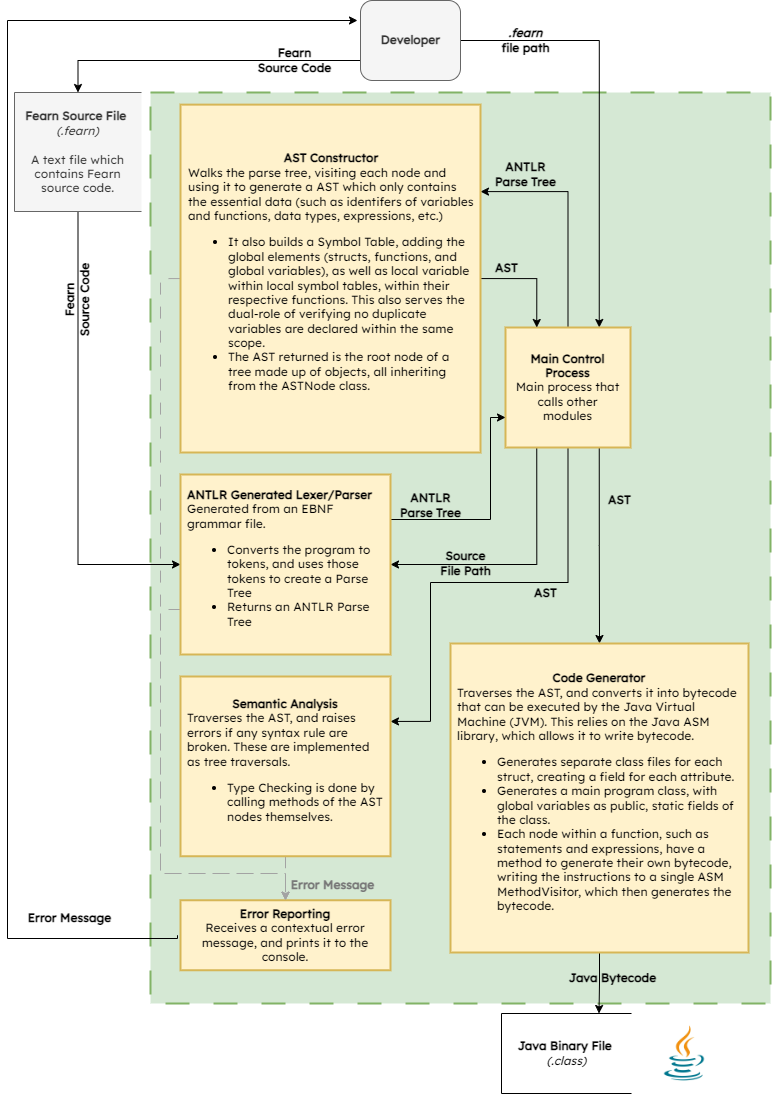

The diagram above was exported from draw.io. Its source (the exported page's mxGraphModel, read from the mxfile embedded in the PNG):
<mxGraphModel dx="2026" dy="1128" grid="1" gridSize="10" guides="1" tooltips="1" connect="1" arrows="1" fold="1" page="1" pageScale="1" pageWidth="827" pageHeight="1169" math="0" shadow="0">
  <root>
    <mxCell id="0" />
    <mxCell id="1" parent="0" />
    <mxCell id="FDOePk3CcsMY8r-B2v0D-9" value="" style="html=1;dashed=1;whitespace=wrap;rounded=0;shadow=0;glass=0;sketch=0;arcSize=6;dashPattern=12 12;strokeWidth=2;fillColor=#d5e8d4;strokeColor=#82b366;fontColor=#000;labelBackgroundColor=none;fontFamily=Lexend;fontSource=https%3A%2F%2Ffonts.googleapis.com%2Fcss%3Ffamily%3DLexend;" parent="1" vertex="1">
      <mxGeometry x="150" y="99" width="620" height="911" as="geometry" />
    </mxCell>
    <mxCell id="4" style="edgeStyle=orthogonalEdgeStyle;html=1;exitX=0;exitY=0.75;exitDx=0;exitDy=0;entryX=0.5;entryY=0;entryDx=0;entryDy=0;fontFamily=Lexend;fontColor=#000000;fontSource=https%3A%2F%2Ffonts.googleapis.com%2Fcss%3Ffamily%3DLexend;rounded=0;" edge="1" parent="1" source="FDOePk3CcsMY8r-B2v0D-2" target="FDOePk3CcsMY8r-B2v0D-3">
      <mxGeometry relative="1" as="geometry" />
    </mxCell>
    <mxCell id="7" style="edgeStyle=orthogonalEdgeStyle;html=1;exitX=1;exitY=0.5;exitDx=0;exitDy=0;entryX=0.75;entryY=0;entryDx=0;entryDy=0;fontFamily=Lucida Console;fontColor=#000000;rounded=0;" edge="1" parent="1" source="FDOePk3CcsMY8r-B2v0D-2" target="FDOePk3CcsMY8r-B2v0D-13">
      <mxGeometry relative="1" as="geometry" />
    </mxCell>
    <mxCell id="FDOePk3CcsMY8r-B2v0D-2" value="&lt;b&gt;Developer&lt;/b&gt;" style="html=1;dashed=0;whitespace=wrap;rounded=1;glass=0;shadow=0;fontColor=#333333;labelBackgroundColor=none;fillColor=#f5f5f5;strokeColor=#666666;fontFamily=Lexend;fontSource=https%3A%2F%2Ffonts.googleapis.com%2Fcss%3Ffamily%3DLexend;" parent="1" vertex="1">
      <mxGeometry x="360" y="7" width="100" height="80" as="geometry" />
    </mxCell>
    <mxCell id="2" style="edgeStyle=orthogonalEdgeStyle;html=1;exitX=0.5;exitY=1;exitDx=0;exitDy=0;entryX=0;entryY=0.5;entryDx=0;entryDy=0;fontColor=#000000;fontFamily=Lexend;fontSource=https%3A%2F%2Ffonts.googleapis.com%2Fcss%3Ffamily%3DLexend;rounded=0;" edge="1" parent="1" source="FDOePk3CcsMY8r-B2v0D-3" target="FDOePk3CcsMY8r-B2v0D-20">
      <mxGeometry relative="1" as="geometry" />
    </mxCell>
    <mxCell id="FDOePk3CcsMY8r-B2v0D-3" value="&lt;b&gt;Fearn Source File&amp;nbsp;&lt;br&gt;&lt;/b&gt;&lt;i&gt;(.fearn)&lt;/i&gt;&lt;br&gt;&lt;br&gt;A text file which contains Fearn source code." style="html=1;dashed=0;whitespace=wrap;shape=partialRectangle;right=0;labelBackgroundColor=none;fillColor=#f5f5f5;strokeColor=#666666;fontColor=#333333;fontFamily=Lexend;fontSource=https%3A%2F%2Ffonts.googleapis.com%2Fcss%3Ffamily%3DLexend;whiteSpace=wrap;" parent="1" vertex="1">
      <mxGeometry x="14" y="99" width="127" height="119" as="geometry" />
    </mxCell>
    <mxCell id="FDOePk3CcsMY8r-B2v0D-6" value="&lt;b&gt;Fearn &lt;br&gt;Source Code&lt;/b&gt;" style="text;html=1;align=center;verticalAlign=middle;resizable=0;points=[];autosize=1;strokeColor=none;fillColor=none;fontStyle=0;fontColor=#000000;labelBackgroundColor=none;rotation=0;fontFamily=Lexend;fontSource=https%3A%2F%2Ffonts.googleapis.com%2Fcss%3Ffamily%3DLexend;" parent="1" vertex="1">
      <mxGeometry x="239" y="47" width="110" height="40" as="geometry" />
    </mxCell>
    <mxCell id="FDOePk3CcsMY8r-B2v0D-12" value="&lt;b style=&quot;&quot;&gt;&lt;font style=&quot;&quot; color=&quot;#000000&quot;&gt;&lt;i&gt;.fearn &lt;br&gt;&lt;/i&gt;file path&lt;/font&gt;&lt;/b&gt;" style="text;html=1;align=center;verticalAlign=middle;resizable=0;points=[];autosize=1;strokeColor=none;fillColor=none;fontStyle=0;fontColor=#FCFCFC;labelBackgroundColor=none;fontFamily=Lexend;fontSource=https%3A%2F%2Ffonts.googleapis.com%2Fcss%3Ffamily%3DLexend;" parent="1" vertex="1">
      <mxGeometry x="480" y="27" width="90" height="40" as="geometry" />
    </mxCell>
    <mxCell id="5a9ZOgXw7IuHZyECm6nj-28" style="edgeStyle=orthogonalEdgeStyle;html=1;exitX=0.5;exitY=1;exitDx=0;exitDy=0;entryX=1;entryY=0.25;entryDx=0;entryDy=0;fontFamily=Lucida Console;fontSize=10;fontColor=#000000;rounded=0;" edge="1" parent="1" source="FDOePk3CcsMY8r-B2v0D-13" target="FDOePk3CcsMY8r-B2v0D-31">
      <mxGeometry relative="1" as="geometry">
        <Array as="points">
          <mxPoint x="568" y="589" />
          <mxPoint x="430" y="589" />
          <mxPoint x="430" y="728" />
        </Array>
      </mxGeometry>
    </mxCell>
    <mxCell id="5a9ZOgXw7IuHZyECm6nj-31" style="edgeStyle=orthogonalEdgeStyle;html=1;exitX=0.75;exitY=1;exitDx=0;exitDy=0;entryX=0.5;entryY=0;entryDx=0;entryDy=0;fontFamily=Lucida Console;fontSize=10;fontColor=#000000;rounded=0;" edge="1" parent="1" source="FDOePk3CcsMY8r-B2v0D-13" target="Lwmc1quhXGIKUPtZlWm7-2">
      <mxGeometry relative="1" as="geometry" />
    </mxCell>
    <mxCell id="5a9ZOgXw7IuHZyECm6nj-33" style="edgeStyle=orthogonalEdgeStyle;html=1;exitX=0.5;exitY=0;exitDx=0;exitDy=0;entryX=1;entryY=0.25;entryDx=0;entryDy=0;fontFamily=Lucida Console;fontSize=10;fontColor=#000000;rounded=0;" edge="1" parent="1" source="FDOePk3CcsMY8r-B2v0D-13" target="5a9ZOgXw7IuHZyECm6nj-17">
      <mxGeometry relative="1" as="geometry" />
    </mxCell>
    <mxCell id="5a9ZOgXw7IuHZyECm6nj-38" style="edgeStyle=orthogonalEdgeStyle;html=1;exitX=0.25;exitY=1;exitDx=0;exitDy=0;entryX=1;entryY=0.5;entryDx=0;entryDy=0;fontFamily=Lucida Console;fontSize=10;fontColor=#000000;rounded=0;" edge="1" parent="1" source="FDOePk3CcsMY8r-B2v0D-13" target="FDOePk3CcsMY8r-B2v0D-20">
      <mxGeometry relative="1" as="geometry">
        <Array as="points">
          <mxPoint x="536" y="571" />
        </Array>
      </mxGeometry>
    </mxCell>
    <mxCell id="FDOePk3CcsMY8r-B2v0D-13" value="&lt;b&gt;Main Control Process&lt;br&gt;&lt;/b&gt;Main process that calls other modules" style="html=1;dashed=0;whitespace=wrap;rounded=0;shadow=0;glass=0;sketch=0;strokeWidth=2;fillColor=#fff2cc;strokeColor=#d6b656;horizontal=1;whiteSpace=wrap;fontColor=#000;labelBackgroundColor=none;fontFamily=Lexend;fontSource=https%3A%2F%2Ffonts.googleapis.com%2Fcss%3Ffamily%3DLexend;spacing=8;" parent="1" vertex="1">
      <mxGeometry x="505" y="334" width="125" height="120" as="geometry" />
    </mxCell>
    <mxCell id="5a9ZOgXw7IuHZyECm6nj-39" style="edgeStyle=orthogonalEdgeStyle;html=1;exitX=1;exitY=0.25;exitDx=0;exitDy=0;entryX=0;entryY=0.75;entryDx=0;entryDy=0;fontFamily=Lucida Console;fontSize=10;fontColor=#000000;rounded=0;" edge="1" parent="1" source="FDOePk3CcsMY8r-B2v0D-20" target="FDOePk3CcsMY8r-B2v0D-13">
      <mxGeometry relative="1" as="geometry">
        <Array as="points">
          <mxPoint x="490" y="526" />
          <mxPoint x="490" y="424" />
        </Array>
      </mxGeometry>
    </mxCell>
    <mxCell id="5a9ZOgXw7IuHZyECm6nj-45" style="edgeStyle=orthogonalEdgeStyle;html=1;exitX=0;exitY=0.75;exitDx=0;exitDy=0;entryX=0.5;entryY=0;entryDx=0;entryDy=0;dashed=1;dashPattern=12 12;strokeColor=#A3A3A3;fontFamily=Lucida Console;fontSize=10;fontColor=#000000;rounded=0;" edge="1" parent="1" source="FDOePk3CcsMY8r-B2v0D-20" target="FDOePk3CcsMY8r-B2v0D-29">
      <mxGeometry relative="1" as="geometry">
        <Array as="points">
          <mxPoint x="160" y="616" />
          <mxPoint x="160" y="880" />
          <mxPoint x="285" y="880" />
        </Array>
      </mxGeometry>
    </mxCell>
    <mxCell id="FDOePk3CcsMY8r-B2v0D-20" value="&lt;div style=&quot;text-align: left;&quot;&gt;&lt;b style=&quot;background-color: initial;&quot;&gt;ANTLR Generated Lexer/Parser&lt;/b&gt;&lt;/div&gt;&lt;b&gt;&lt;div style=&quot;text-align: left;&quot;&gt;&lt;span style=&quot;background-color: initial; font-weight: normal;&quot;&gt;Generated from an EBNF grammar file.&lt;/span&gt;&lt;/div&gt;&lt;div style=&quot;text-align: left;&quot;&gt;&lt;ul&gt;&lt;li&gt;&lt;span style=&quot;background-color: initial; font-weight: normal;&quot;&gt;Converts the program to tokens, and uses those tokens to create a Parse Tree&lt;/span&gt;&lt;/li&gt;&lt;li&gt;&lt;span style=&quot;background-color: initial; font-weight: normal;&quot;&gt;Returns an ANTLR Parse Tree&lt;/span&gt;&lt;/li&gt;&lt;/ul&gt;&lt;/div&gt;&lt;/b&gt;" style="html=1;dashed=0;whitespace=wrap;rounded=0;shadow=0;glass=0;strokeWidth=2;fillColor=#fff2cc;strokeColor=#d6b656;whiteSpace=wrap;fontColor=#000;labelBackgroundColor=none;fontFamily=Lexend;fontSource=https%3A%2F%2Ffonts.googleapis.com%2Fcss%3Ffamily%3DLexend;labelPadding=10;spacing=8;" parent="1" vertex="1">
      <mxGeometry x="180" y="481" width="210" height="180" as="geometry" />
    </mxCell>
    <mxCell id="FDOePk3CcsMY8r-B2v0D-22" value="&lt;b&gt;&lt;font&gt;Fearn &lt;br&gt;Source Code&lt;/font&gt;&lt;/b&gt;" style="text;html=1;align=center;verticalAlign=middle;resizable=0;points=[];autosize=1;strokeColor=none;fillColor=none;fontStyle=0;fontColor=#000;labelBackgroundColor=none;fontFamily=Lexend;fontSource=https%3A%2F%2Ffonts.googleapis.com%2Fcss%3Ffamily%3DLexend;rotation=-90;" parent="1" vertex="1">
      <mxGeometry x="22" y="287" width="110" height="40" as="geometry" />
    </mxCell>
    <mxCell id="FDOePk3CcsMY8r-B2v0D-27" value="&lt;b style=&quot;&quot;&gt;Source&lt;br&gt;File Path&lt;/b&gt;" style="text;html=1;align=center;verticalAlign=middle;resizable=0;points=[];autosize=1;strokeColor=none;fillColor=none;fontStyle=0;fontColor=#000;labelBackgroundColor=none;fontFamily=Lexend;fontSource=https%3A%2F%2Ffonts.googleapis.com%2Fcss%3Ffamily%3DLexend;" parent="1" vertex="1">
      <mxGeometry x="430" y="550" width="70" height="40" as="geometry" />
    </mxCell>
    <mxCell id="15" style="edgeStyle=orthogonalEdgeStyle;html=1;exitX=0;exitY=0.5;exitDx=0;exitDy=0;entryX=0;entryY=0.25;entryDx=0;entryDy=0;fontFamily=Lucida Console;fontColor=#000000;startArrow=none;rounded=0;" edge="1" parent="1">
      <mxGeometry relative="1" as="geometry">
        <mxPoint x="177" y="941.75" as="sourcePoint" />
        <mxPoint x="357" y="27" as="targetPoint" />
        <Array as="points">
          <mxPoint x="7" y="945" />
          <mxPoint x="7" y="27" />
        </Array>
      </mxGeometry>
    </mxCell>
    <mxCell id="FDOePk3CcsMY8r-B2v0D-29" value="&lt;b&gt;Error Reporting&lt;/b&gt;&lt;br&gt;Receives a contextual error message, and prints it to the console." style="html=1;dashed=0;whitespace=wrap;rounded=0;shadow=0;glass=0;sketch=0;strokeWidth=2;fillColor=#fff2cc;strokeColor=#d6b656;whiteSpace=wrap;fontColor=#000;labelBackgroundColor=none;fontFamily=Lexend;fontSource=https%3A%2F%2Ffonts.googleapis.com%2Fcss%3Ffamily%3DLexend;" parent="1" vertex="1">
      <mxGeometry x="180" y="906.75" width="210" height="70" as="geometry" />
    </mxCell>
    <mxCell id="5a9ZOgXw7IuHZyECm6nj-44" style="edgeStyle=orthogonalEdgeStyle;html=1;exitX=0.5;exitY=1;exitDx=0;exitDy=0;entryX=0.5;entryY=0;entryDx=0;entryDy=0;dashed=1;dashPattern=12 12;strokeColor=#A3A3A3;fontFamily=Lucida Console;fontSize=10;fontColor=#000000;" edge="1" parent="1" source="FDOePk3CcsMY8r-B2v0D-31" target="FDOePk3CcsMY8r-B2v0D-29">
      <mxGeometry relative="1" as="geometry" />
    </mxCell>
    <mxCell id="FDOePk3CcsMY8r-B2v0D-31" value="&lt;b&gt;Semantic Analysis&lt;/b&gt;&lt;br&gt;&lt;div style=&quot;text-align: left;&quot;&gt;&lt;span style=&quot;background-color: initial;&quot;&gt;Traverses the AST, and raises errors if any syntax rule are broken. These are implemented as tree traversals.&lt;/span&gt;&lt;/div&gt;&lt;div style=&quot;text-align: left;&quot;&gt;&lt;ul&gt;&lt;li&gt;&lt;span style=&quot;background-color: initial;&quot;&gt;Type Checking is done by calling methods of the AST nodes themselves.&lt;/span&gt;&lt;/li&gt;&lt;/ul&gt;&lt;/div&gt;" style="html=1;dashed=0;whitespace=wrap;rounded=0;shadow=0;glass=0;sketch=0;strokeWidth=2;fillColor=#fff2cc;strokeColor=#d6b656;whiteSpace=wrap;fontColor=#000;labelBackgroundColor=none;fontFamily=Lexend;fontSource=https%3A%2F%2Ffonts.googleapis.com%2Fcss%3Ffamily%3DLexend;spacing=8;" parent="1" vertex="1">
      <mxGeometry x="180" y="683" width="210" height="179.75" as="geometry" />
    </mxCell>
    <mxCell id="5a9ZOgXw7IuHZyECm6nj-48" style="edgeStyle=orthogonalEdgeStyle;rounded=0;html=1;exitX=0.5;exitY=1;exitDx=0;exitDy=0;entryX=0.75;entryY=0;entryDx=0;entryDy=0;strokeColor=#000000;fontFamily=Lucida Console;fontSize=10;fontColor=#787878;" edge="1" parent="1" source="Lwmc1quhXGIKUPtZlWm7-2" target="Lwmc1quhXGIKUPtZlWm7-27">
      <mxGeometry relative="1" as="geometry" />
    </mxCell>
    <mxCell id="Lwmc1quhXGIKUPtZlWm7-2" value="&lt;b&gt;Code Generator&lt;/b&gt;&lt;br&gt;&lt;div style=&quot;text-align: left;&quot;&gt;&lt;span style=&quot;background-color: initial;&quot;&gt;Traverses the AST, and converts it into bytecode that can be executed by the Java Virtual Machine (JVM). This relies on the Java ASM library, which allows it to write bytecode.&lt;/span&gt;&lt;/div&gt;&lt;div style=&quot;text-align: left;&quot;&gt;&lt;ul&gt;&lt;li&gt;Generates separate class files for each struct, creating a field for each attribute.&lt;/li&gt;&lt;li&gt;Generates a main program class, with global variables as public, static fields of the class.&amp;nbsp;&lt;/li&gt;&lt;li&gt;Each node within a function, such as statements and expressions, have a method to generate their own bytecode, writing the instructions to a single ASM MethodVisitor, which then generates the bytecode.&lt;/li&gt;&lt;/ul&gt;&lt;/div&gt;" style="html=1;dashed=0;whitespace=wrap;rounded=0;shadow=0;glass=0;sketch=0;strokeWidth=2;fillColor=#fff2cc;strokeColor=#d6b656;whiteSpace=wrap;fontColor=#000;labelBackgroundColor=none;fontFamily=Lexend;fontSource=https%3A%2F%2Ffonts.googleapis.com%2Fcss%3Ffamily%3DLexend;spacing=8;" parent="1" vertex="1">
      <mxGeometry x="450" y="650" width="298" height="309" as="geometry" />
    </mxCell>
    <mxCell id="Lwmc1quhXGIKUPtZlWm7-27" value="&lt;b&gt;Java Binary File&lt;/b&gt;&amp;nbsp;&lt;br&gt;&lt;i&gt;(.class)&lt;/i&gt;" style="html=1;dashed=0;whitespace=wrap;shape=partialRectangle;right=0;fontColor=#000;labelBackgroundColor=none;fontFamily=Lexend;fontSource=https%3A%2F%2Ffonts.googleapis.com%2Fcss%3Ffamily%3DLexend;" parent="1" vertex="1">
      <mxGeometry x="501" y="1020" width="130" height="80" as="geometry" />
    </mxCell>
    <mxCell id="Lwmc1quhXGIKUPtZlWm7-29" value="&lt;b&gt;Java Bytecode&lt;br&gt;&lt;/b&gt;" style="text;html=1;align=center;verticalAlign=middle;resizable=0;points=[];autosize=1;strokeColor=none;fillColor=none;fontStyle=0;fontColor=#000;labelBackgroundColor=none;fontFamily=Lexend;fontSource=https%3A%2F%2Ffonts.googleapis.com%2Fcss%3Ffamily%3DLexend;" parent="1" vertex="1">
      <mxGeometry x="557" y="970" width="110" height="30" as="geometry" />
    </mxCell>
    <mxCell id="5" value="" style="shape=image;verticalLabelPosition=bottom;labelBackgroundColor=default;verticalAlign=top;aspect=fixed;imageAspect=0;image=data:image/jpeg,(base64 omitted: 26160 chars);" vertex="1" parent="1">
      <mxGeometry x="645" y="1021" width="78" height="78" as="geometry" />
    </mxCell>
    <mxCell id="8" value="&lt;b&gt;&lt;i&gt;AST&lt;/i&gt;&lt;/b&gt;" style="text;html=1;align=center;verticalAlign=middle;resizable=0;points=[];autosize=1;strokeColor=none;fillColor=none;fontStyle=0;fontColor=#000;labelBackgroundColor=none;fontFamily=Lexend;fontSource=https%3A%2F%2Ffonts.googleapis.com%2Fcss%3Ffamily%3DLexend;" vertex="1" parent="1">
      <mxGeometry x="415" y="176" width="50" height="30" as="geometry" />
    </mxCell>
    <mxCell id="5a9ZOgXw7IuHZyECm6nj-34" style="edgeStyle=orthogonalEdgeStyle;html=1;exitX=1;exitY=0.5;exitDx=0;exitDy=0;entryX=0.25;entryY=0;entryDx=0;entryDy=0;fontFamily=Lucida Console;fontSize=10;fontColor=#000000;rounded=0;" edge="1" parent="1" source="5a9ZOgXw7IuHZyECm6nj-17" target="FDOePk3CcsMY8r-B2v0D-13">
      <mxGeometry relative="1" as="geometry" />
    </mxCell>
    <mxCell id="5a9ZOgXw7IuHZyECm6nj-43" style="edgeStyle=orthogonalEdgeStyle;html=1;exitX=0;exitY=0.5;exitDx=0;exitDy=0;entryX=0.5;entryY=0;entryDx=0;entryDy=0;fontFamily=Lucida Console;fontSize=10;fontColor=#000000;dashed=1;dashPattern=12 12;strokeColor=#A3A3A3;rounded=0;" edge="1" parent="1" source="5a9ZOgXw7IuHZyECm6nj-17" target="FDOePk3CcsMY8r-B2v0D-29">
      <mxGeometry relative="1" as="geometry">
        <Array as="points">
          <mxPoint x="160" y="285" />
          <mxPoint x="160" y="880" />
          <mxPoint x="285" y="880" />
        </Array>
      </mxGeometry>
    </mxCell>
    <mxCell id="5a9ZOgXw7IuHZyECm6nj-17" value="&lt;div style=&quot;text-align: center;&quot;&gt;&lt;b style=&quot;background-color: initial;&quot;&gt;AST Constructor&lt;/b&gt;&lt;/div&gt;&lt;div style=&quot;&quot;&gt;Walks the parse tree, visiting each node and using it to generate a AST which only contains the essential data (such as identifers of variables and functions, data types, expressions, etc.)&lt;/div&gt;&lt;div style=&quot;&quot;&gt;&lt;ul&gt;&lt;li&gt;It also builds a Symbol Table, adding the global elements (structs, functions, and global variables), as well as local variable within local symbol tables, within their respective functions. This also serves the dual-role of verifying no duplicate variables are declared within the same scope.&lt;/li&gt;&lt;li&gt;The AST returned is the root node of a tree made up of objects, all inheriting from the ASTNode class.&amp;nbsp;&lt;/li&gt;&lt;/ul&gt;&lt;/div&gt;" style="html=1;dashed=0;whitespace=wrap;rounded=0;shadow=0;glass=0;strokeWidth=2;fillColor=#fff2cc;strokeColor=#d6b656;whiteSpace=wrap;fontColor=#000;labelBackgroundColor=none;fontFamily=Lexend;fontSource=https%3A%2F%2Ffonts.googleapis.com%2Fcss%3Ffamily%3DLexend;labelPadding=10;spacing=8;align=left;" vertex="1" parent="1">
      <mxGeometry x="180" y="111.13" width="300" height="347.87" as="geometry" />
    </mxCell>
    <mxCell id="5a9ZOgXw7IuHZyECm6nj-23" value="&lt;b&gt;ANTLR &lt;br&gt;Parse Tree&lt;/b&gt;" style="text;html=1;align=center;verticalAlign=middle;resizable=0;points=[];autosize=1;strokeColor=none;fillColor=none;fontStyle=0;fontColor=#000;labelBackgroundColor=none;fontFamily=Lexend;fontSource=https%3A%2F%2Ffonts.googleapis.com%2Fcss%3Ffamily%3DLexend;" vertex="1" parent="1">
      <mxGeometry x="485" y="161" width="80" height="40" as="geometry" />
    </mxCell>
    <mxCell id="Lwmc1quhXGIKUPtZlWm7-19" value="&lt;b&gt;Error Message&lt;/b&gt;" style="text;html=1;align=center;verticalAlign=middle;resizable=0;points=[];autosize=1;strokeColor=none;fillColor=none;fontStyle=0;fontColor=#000;labelBackgroundColor=none;fontFamily=Lexend;fontSource=https%3A%2F%2Ffonts.googleapis.com%2Fcss%3Ffamily%3DLexend;" parent="1" vertex="1">
      <mxGeometry x="14" y="910" width="110" height="30" as="geometry" />
    </mxCell>
    <mxCell id="5a9ZOgXw7IuHZyECm6nj-35" value="&lt;b&gt;AST&lt;br&gt;&lt;/b&gt;" style="text;html=1;align=center;verticalAlign=middle;resizable=0;points=[];autosize=1;strokeColor=none;fillColor=none;fontStyle=0;fontColor=#000;labelBackgroundColor=none;fontFamily=Lexend;fontSource=https%3A%2F%2Ffonts.googleapis.com%2Fcss%3Ffamily%3DLexend;" vertex="1" parent="1">
      <mxGeometry x="481" y="260" width="50" height="30" as="geometry" />
    </mxCell>
    <mxCell id="5a9ZOgXw7IuHZyECm6nj-37" value="&lt;b&gt;AST&lt;br&gt;&lt;/b&gt;" style="text;html=1;align=center;verticalAlign=middle;resizable=0;points=[];autosize=1;strokeColor=none;fillColor=none;fontStyle=0;fontColor=#000;labelBackgroundColor=none;fontFamily=Lexend;fontSource=https%3A%2F%2Ffonts.googleapis.com%2Fcss%3Ffamily%3DLexend;" vertex="1" parent="1">
      <mxGeometry x="520" y="585" width="50" height="30" as="geometry" />
    </mxCell>
    <mxCell id="5a9ZOgXw7IuHZyECm6nj-40" value="&lt;b&gt;ANTLR &lt;br&gt;Parse Tree&lt;/b&gt;" style="text;html=1;align=center;verticalAlign=middle;resizable=0;points=[];autosize=1;strokeColor=none;fillColor=none;fontStyle=0;fontColor=#000;labelBackgroundColor=none;fontFamily=Lexend;fontSource=https%3A%2F%2Ffonts.googleapis.com%2Fcss%3Ffamily%3DLexend;" vertex="1" parent="1">
      <mxGeometry x="390" y="492" width="80" height="40" as="geometry" />
    </mxCell>
    <mxCell id="5a9ZOgXw7IuHZyECm6nj-46" value="&lt;b&gt;Error Message&lt;/b&gt;" style="text;html=1;align=center;verticalAlign=middle;resizable=0;points=[];autosize=1;strokeColor=none;fillColor=none;fontStyle=0;fontColor=#787878;labelBackgroundColor=none;fontFamily=Lexend;fontSource=https%3A%2F%2Ffonts.googleapis.com%2Fcss%3Ffamily%3DLexend;" vertex="1" parent="1">
      <mxGeometry x="277" y="876.75" width="110" height="30" as="geometry" />
    </mxCell>
    <mxCell id="5a9ZOgXw7IuHZyECm6nj-47" value="&lt;b&gt;AST&lt;br&gt;&lt;/b&gt;" style="text;html=1;align=center;verticalAlign=middle;resizable=0;points=[];autosize=1;strokeColor=none;fillColor=none;fontStyle=0;fontColor=#000;labelBackgroundColor=none;fontFamily=Lexend;fontSource=https%3A%2F%2Ffonts.googleapis.com%2Fcss%3Ffamily%3DLexend;" vertex="1" parent="1">
      <mxGeometry x="594" y="492" width="50" height="30" as="geometry" />
    </mxCell>
  </root>
</mxGraphModel>